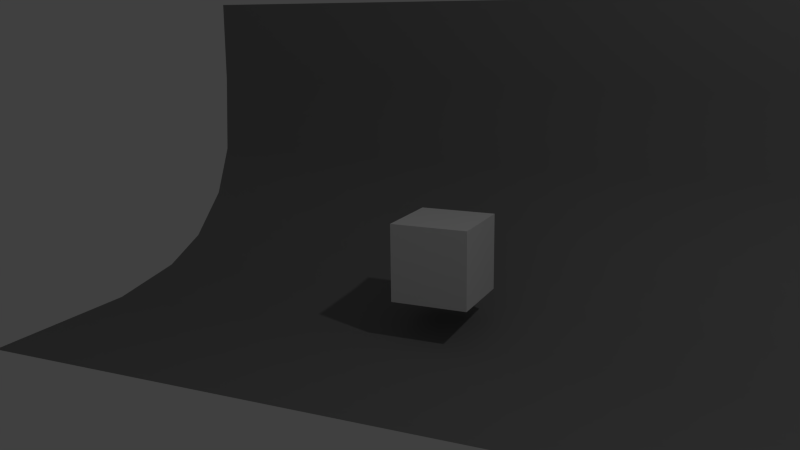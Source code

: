 # Source: fosdem2016.blend  (saved by Blender 2.76.0; exported with 4.5.12 LTS)
import bpy
from mathutils import Matrix  # noqa: F401  (used for matrix-valued properties, if any)

bpy.ops.wm.read_factory_settings(use_empty=True)
scene = bpy.context.scene
scene.name = 'Scene'

# ---- collections
col_collection_1 = bpy.data.collections.new('Collection 1'); scene.collection.children.link(col_collection_1)

# ---- materials (node trees are filled in below, after node groups)
mat_material = bpy.data.materials.new('Material')
mat_material.alpha_threshold = 0.0
mat_material.use_transparent_shadow = False
mat_material.roughness = 0.5
mat_material.line_color = (0.0, 0.0, 0.0, 1.0)
mat_material_007 = bpy.data.materials.new('Material.007')
mat_material_007.alpha_threshold = 0.0
mat_material_007.use_transparent_shadow = False
mat_material_007.roughness = 0.5

# ---- material node trees
mat_material_007.use_nodes = True; mat_material_007.node_tree.nodes.clear()
_N = mat_material_007.node_tree.nodes; _L = mat_material_007.node_tree.links
n0 = _N.new('ShaderNodeOutputMaterial'); n0.name = 'Material Output'; n0.location = (300, 300)
n1 = _N.new('ShaderNodeBsdfDiffuse'); n1.name = 'Diffuse BSDF'; n1.location = (10, 300)
n1.inputs[0].default_value = (0.214, 0.214, 0.214, 1.0)
_L.new(n1.outputs[0], n0.inputs[0])
n0.is_active_output = True

# ---- world
world_world = bpy.data.worlds.new('World'); scene.world = world_world
world_world.color = (0.05088, 0.05088, 0.05088)
world_world.use_sun_shadow = False
world_world.sun_shadow_jitter_overblur = 0.0
world_world.cycles.sampling_method = 'MANUAL'
world_world.cycles.sample_map_resolution = 256

# ---- cameras
cam_camera = bpy.data.cameras.new('Camera')
cam_camera.clip_end = 100.0
cam_camera.lens = 35.0
cam_camera.sensor_width = 32.0
cam_camera.sensor_height = 18.0
cam_camera.ortho_scale = 7.314
cam_camera.dof.focus_distance = 0.0
cam_camera.dof.aperture_fstop = 128.0

# ---- lights
light_lamp = bpy.data.lights.new('Lamp', 'POINT')
light_lamp.transmission_factor = 0.0
light_lamp.cutoff_distance = 30.0
light_lamp.energy = 100.0
light_lamp.shadow_buffer_clip_start = 1.001
light_lamp.shadow_soft_size = 0.1
light_lamp.shadow_maximum_resolution = 0.006
light_lamp.use_absolute_resolution = True
light_lamp.cycles.use_multiple_importance_sampling = False

# ---- meshes
me_cube = bpy.data.meshes.new('Cube')
me_cube.from_pydata([(1.0, 1.0, -1.0), (1.0, -1.0, -1.0), (-1.0, -1.0, -1.0), (-1.0, 1.0, -1.0), (1.0, 1.0, 1.0), (1.0, -1.0, 1.0), (-1.0, -1.0, 1.0), (-1.0, 1.0, 1.0)], [], [(0, 1, 2, 3), (4, 7, 6, 5), (0, 4, 5, 1), (1, 5, 6, 2), (2, 6, 7, 3), (4, 0, 3, 7)])
me_cube.materials.append(mat_material)
me_cube.use_remesh_preserve_volume = False
me_cube.use_remesh_preserve_attributes = False
me_cube.use_mirror_vertex_groups = False
me_cube.update()
me_plane_003 = bpy.data.meshes.new('Plane.003')
me_plane_003.from_pydata([(-100.0, -100.0, 0.0), (100.0, -100.0, 0.0), (-100.0, 14.82, 230.8), (100.0, 14.82, 230.8), (-100.0, -8.557, 27.7), (0.0, -100.0, 0.0), (100.0, -8.557, 27.7), (2.698e-15, 14.82, 230.8), (-2.384e-15, -8.557, 27.7), (-100.0, -50.0, 0.0), (50.0, -100.0, 0.0), (100.0, 12.33, 99.68), (-50.0, 14.82, 230.8), (-100.0, 12.33, 99.68), (-50.0, -100.0, 0.0), (100.0, -50.0, 0.0), (50.0, 14.82, 230.8), (-1.587e-14, 12.33, 99.68), (0.0, -50.0, 0.0), (-50.0, -8.557, 27.7), (50.0, -8.557, 27.7), (50.0, -50.0, 0.0), (-50.0, -50.0, 0.0), (-50.0, 12.33, 99.68), (50.0, 12.33, 99.68), (-100.0, -75.0, 0.0), (75.0, -100.0, 0.0), (100.0, 14.45, 163.9), (-75.0, 14.82, 230.8), (-100.0, 5.218, 60.64), (-25.0, -100.0, 0.0), (100.0, -24.37, 10.37), (25.0, 14.82, 230.8), (-6.69e-15, 14.45, 163.9), (-1.469e-15, -24.37, 10.37), (-75.0, -8.557, 27.7), (25.0, -8.557, 27.7), (-100.0, -24.37, 10.37), (25.0, -100.0, 0.0), (100.0, 5.218, 60.64), (-25.0, 14.82, 230.8), (-100.0, 14.45, 163.9), (-75.0, -100.0, 0.0), (100.0, -75.0, 0.0), (75.0, 14.82, 230.8), (-9.369e-15, 5.218, 60.64), (0.0, -75.0, 0.0), (-25.0, -8.557, 27.7), (75.0, -8.557, 27.7), (50.0, -24.37, 10.37), (50.0, -75.0, 0.0), (25.0, -50.0, 0.0), (75.0, -50.0, 0.0), (-50.0, -24.37, 10.37), (-50.0, -75.0, 0.0), (-75.0, -50.0, 0.0), (-25.0, -50.0, 0.0), (-50.0, 14.45, 163.9), (-50.0, 5.218, 60.64), (-75.0, 12.33, 99.68), (-25.0, 12.33, 99.68), (50.0, 14.45, 163.9), (50.0, 5.218, 60.64), (25.0, 12.33, 99.68), (75.0, 12.33, 99.68), (75.0, 5.218, 60.64), (25.0, 5.218, 60.64), (25.0, 14.45, 163.9), (-25.0, 5.218, 60.64), (-75.0, 5.218, 60.64), (-75.0, 14.45, 163.9), (-25.0, -75.0, 0.0), (-75.0, -75.0, 0.0), (-75.0, -24.37, 10.37), (75.0, -75.0, 0.0), (25.0, -75.0, 0.0), (25.0, -24.37, 10.37), (75.0, -24.37, 10.37), (-25.0, -24.37, 10.37), (-25.0, 14.45, 163.9), (75.0, 14.45, 163.9)], [], [(80, 27, 3, 44), (79, 33, 7, 40), (78, 34, 8, 47), (77, 31, 6, 48), (76, 49, 20, 36), (75, 50, 21, 51), (74, 43, 15, 52), (73, 53, 19, 35), (72, 54, 22, 55), (71, 46, 18, 56), (70, 57, 12, 28), (69, 58, 23, 59), (68, 45, 17, 60), (67, 61, 16, 32), (66, 62, 24, 63), (65, 39, 11, 64), (62, 65, 64, 24), (20, 48, 65, 62), (48, 6, 39, 65), (45, 66, 63, 17), (8, 36, 66, 45), (36, 20, 62, 66), (33, 67, 32, 7), (17, 63, 67, 33), (63, 24, 61, 67), (58, 68, 60, 23), (19, 47, 68, 58), (47, 8, 45, 68), (29, 69, 59, 13), (4, 35, 69, 29), (35, 19, 58, 69), (41, 70, 28, 2), (13, 59, 70, 41), (59, 23, 57, 70), (54, 71, 56, 22), (14, 30, 71, 54), (30, 5, 46, 71), (25, 72, 55, 9), (0, 42, 72, 25), (42, 14, 54, 72), (37, 73, 35, 4), (9, 55, 73, 37), (55, 22, 53, 73), (50, 74, 52, 21), (10, 26, 74, 50), (26, 1, 43, 74), (46, 75, 51, 18), (5, 38, 75, 46), (38, 10, 50, 75), (34, 76, 36, 8), (18, 51, 76, 34), (51, 21, 49, 76), (49, 77, 48, 20), (21, 52, 77, 49), (52, 15, 31, 77), (53, 78, 47, 19), (22, 56, 78, 53), (56, 18, 34, 78), (57, 79, 40, 12), (23, 60, 79, 57), (60, 17, 33, 79), (61, 80, 44, 16), (24, 64, 80, 61), (64, 11, 27, 80)])
me_plane_003.polygons.foreach_set('use_smooth', [True] * 64)
me_plane_003.materials.append(mat_material_007)
me_plane_003.use_remesh_preserve_volume = False
me_plane_003.use_remesh_preserve_attributes = False
me_plane_003.use_mirror_vertex_groups = False
me_plane_003.update()

# ---- objects
ob_cube = bpy.data.objects.new('Cube', me_cube)
ob_lamp = bpy.data.objects.new('Lamp', light_lamp)
ob_camera = bpy.data.objects.new('Camera', cam_camera)
ob_plane_003 = bpy.data.objects.new('Plane.003', me_plane_003)

# ---- transforms, parenting, visibility, modifiers, constraints
ob_cube.location = (0.0, 2.586, 0.6242)
ob_cube.scale = (0.2762, 0.2762, 0.2762)
ob_cube.lock_rotations_4d = False
ob_cube.empty_display_type = 'ARROWS'
ob_cube.lineart.crease_threshold = 0.0
ob_lamp.location = (4.076, 1.005, 5.904)
ob_lamp.rotation_euler = (0.6503, 0.05522, 1.866)
ob_lamp.lock_rotations_4d = False
ob_lamp.empty_display_type = 'ARROWS'
ob_lamp.color = (0.0, 0.0, 0.0, 0.0)
ob_lamp.lineart.crease_threshold = 0.0
ob_camera.location = (2.202, -2.863, 2.282)
ob_camera.rotation_euler = (1.333, 0.01168, 0.4323)
ob_camera.lock_rotations_4d = False
ob_camera.empty_display_type = 'ARROWS'
ob_camera.color = (0.0, 0.0, 0.0, 0.0)
ob_camera.display_type = 'WIRE'
ob_camera.lineart.crease_threshold = 0.0
ob_plane_003.location = (0.07432, 3.577, 0.06333)
ob_plane_003.scale = (0.02792, 0.02483, 0.01)
ob_plane_003.lineart.crease_threshold = 0.0

# ---- collection membership
col_collection_1.objects.link(ob_cube)
col_collection_1.objects.link(ob_lamp)
col_collection_1.objects.link(ob_camera)
col_collection_1.objects.link(ob_plane_003)

# ---- scene / render settings (as saved in the file)
scene.camera = ob_camera
scene.frame_start = 1; scene.frame_end = 250; scene.frame_set(1)
scene.render.engine = 'BLENDER_EEVEE_NEXT'
scene.render.resolution_percentage = 50
scene.render.dither_intensity = 0.0
scene.cycles.use_denoising = False
scene.cycles.samples = 10
scene.cycles.sampling_pattern = 'TABULATED_SOBOL'
scene.cycles.light_sampling_threshold = 0.0
scene.cycles.use_adaptive_sampling = False
scene.cycles.use_light_tree = False
scene.cycles.blur_glossy = 0.0
scene.cycles.pixel_filter_type = 'GAUSSIAN'
scene.cycles.sample_clamp_indirect = 0.0
scene.view_settings.view_transform = 'Standard'
bpy.context.view_layer.update()

